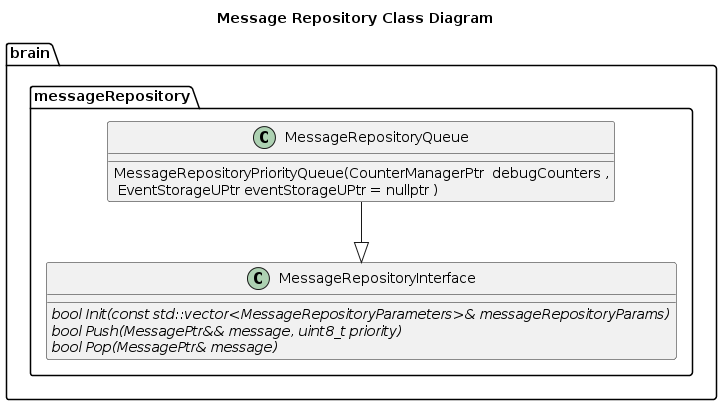

The diagram above was rendered by PlantUML. Its source (embedded in the PNG):
@startuml classDiagramMessageRepository
title Message Repository Class Diagram

package brain
{
    package messageRepository
    {
        class MessageRepositoryInterface
        {
            {abstract} bool Init(const std::vector<MessageRepositoryParameters>& messageRepositoryParams)
            {abstract} bool Push(MessagePtr&& message, uint8_t priority)
            {abstract} bool Pop(MessagePtr& message)
        }
        class MessageRepositoryQueue
        {
            MessageRepositoryPriorityQueue(CounterManagerPtr  debugCounters ,\n EventStorageUPtr eventStorageUPtr = nullptr )

        }
        MessageRepositoryQueue --|> MessageRepositoryInterface
    }
}
@enduml